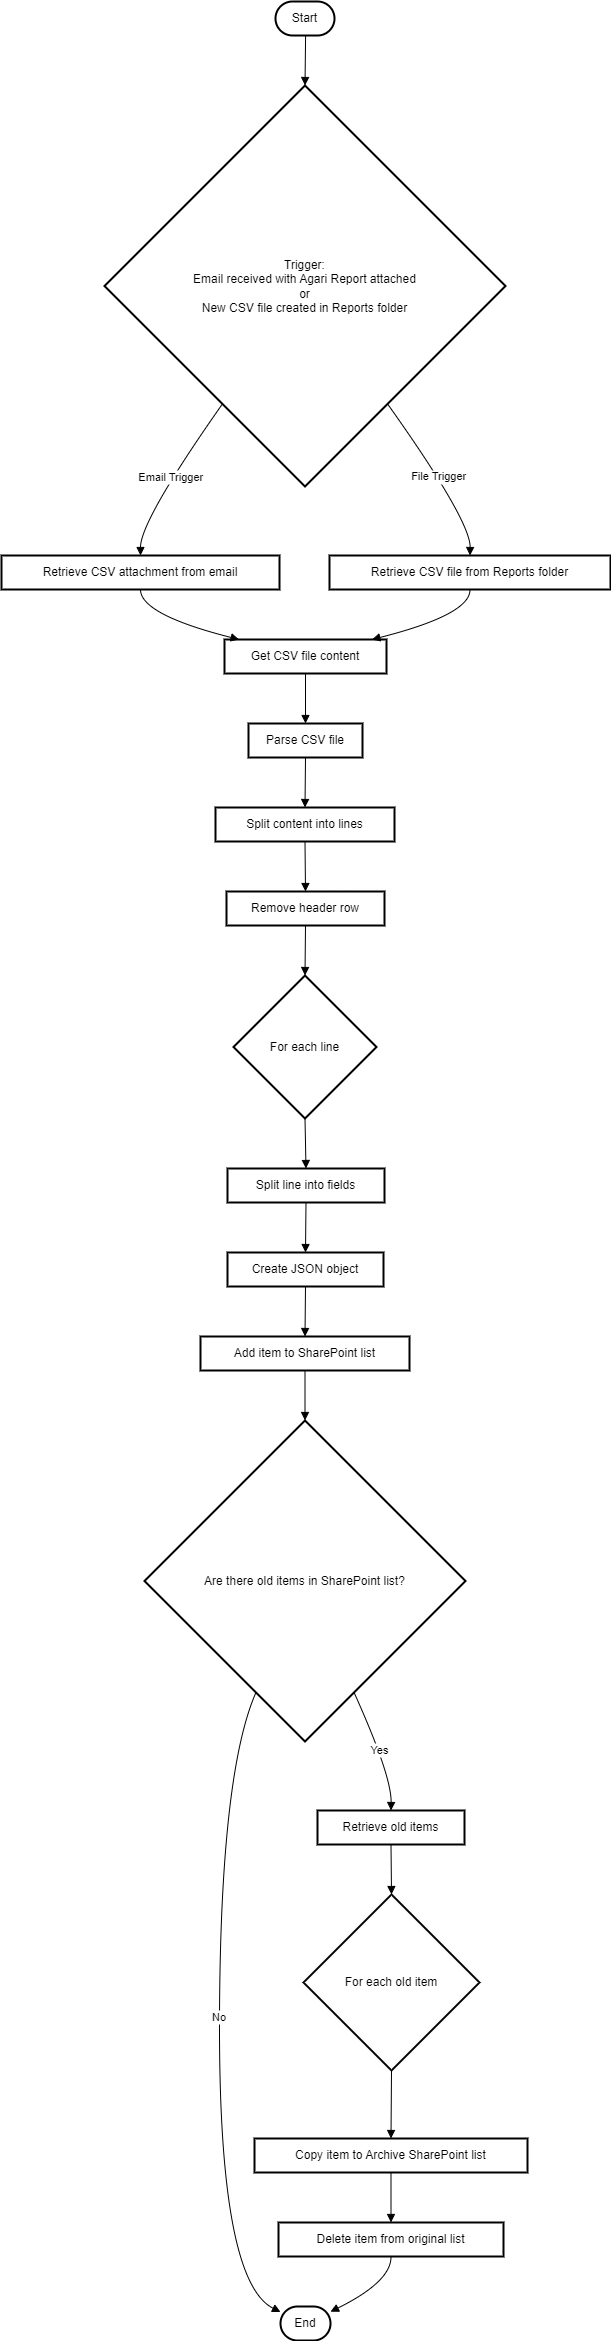

The diagram above was exported from draw.io. Its source (the exported page's mxGraphModel, read from the mxfile embedded in the PNG):
<mxGraphModel dx="1386" dy="749" grid="1" gridSize="10" guides="1" tooltips="1" connect="1" arrows="1" fold="1" page="1" pageScale="1" pageWidth="827" pageHeight="1169" math="0" shadow="0">
  <root>
    <mxCell id="0" />
    <mxCell id="1" parent="0" />
    <mxCell id="6uXzTF8xTW7W0JgYVqhK-1" value="Start" style="rounded=1;whiteSpace=wrap;arcSize=50;strokeWidth=2;" vertex="1" parent="1">
      <mxGeometry x="294" y="20" width="59" height="34" as="geometry" />
    </mxCell>
    <mxCell id="6uXzTF8xTW7W0JgYVqhK-2" value="Trigger: &#10;Email received with Agari Report attached&#10;or&#10;New CSV file created in Reports folder" style="rhombus;strokeWidth=2;whiteSpace=wrap;" vertex="1" parent="1">
      <mxGeometry x="123" y="104" width="401" height="401" as="geometry" />
    </mxCell>
    <mxCell id="6uXzTF8xTW7W0JgYVqhK-3" value="Retrieve CSV attachment from email" style="whiteSpace=wrap;strokeWidth=2;" vertex="1" parent="1">
      <mxGeometry x="20" y="574" width="278" height="34" as="geometry" />
    </mxCell>
    <mxCell id="6uXzTF8xTW7W0JgYVqhK-4" value="Retrieve CSV file from Reports folder" style="whiteSpace=wrap;strokeWidth=2;" vertex="1" parent="1">
      <mxGeometry x="348" y="574" width="281" height="34" as="geometry" />
    </mxCell>
    <mxCell id="6uXzTF8xTW7W0JgYVqhK-5" value="Get CSV file content" style="whiteSpace=wrap;strokeWidth=2;" vertex="1" parent="1">
      <mxGeometry x="243" y="658" width="162" height="34" as="geometry" />
    </mxCell>
    <mxCell id="6uXzTF8xTW7W0JgYVqhK-6" value="Parse CSV file" style="whiteSpace=wrap;strokeWidth=2;" vertex="1" parent="1">
      <mxGeometry x="267" y="742" width="114" height="34" as="geometry" />
    </mxCell>
    <mxCell id="6uXzTF8xTW7W0JgYVqhK-7" value="Split content into lines" style="whiteSpace=wrap;strokeWidth=2;" vertex="1" parent="1">
      <mxGeometry x="234" y="826" width="179" height="34" as="geometry" />
    </mxCell>
    <mxCell id="6uXzTF8xTW7W0JgYVqhK-8" value="Remove header row" style="whiteSpace=wrap;strokeWidth=2;" vertex="1" parent="1">
      <mxGeometry x="245" y="910" width="158" height="34" as="geometry" />
    </mxCell>
    <mxCell id="6uXzTF8xTW7W0JgYVqhK-9" value="For each line" style="rhombus;strokeWidth=2;whiteSpace=wrap;" vertex="1" parent="1">
      <mxGeometry x="252" y="994" width="143" height="143" as="geometry" />
    </mxCell>
    <mxCell id="6uXzTF8xTW7W0JgYVqhK-10" value="Split line into fields" style="whiteSpace=wrap;strokeWidth=2;" vertex="1" parent="1">
      <mxGeometry x="246" y="1187" width="157" height="34" as="geometry" />
    </mxCell>
    <mxCell id="6uXzTF8xTW7W0JgYVqhK-11" value="Create JSON object" style="whiteSpace=wrap;strokeWidth=2;" vertex="1" parent="1">
      <mxGeometry x="246" y="1271" width="156" height="34" as="geometry" />
    </mxCell>
    <mxCell id="6uXzTF8xTW7W0JgYVqhK-12" value="Add item to SharePoint list" style="whiteSpace=wrap;strokeWidth=2;" vertex="1" parent="1">
      <mxGeometry x="219" y="1355" width="209" height="34" as="geometry" />
    </mxCell>
    <mxCell id="6uXzTF8xTW7W0JgYVqhK-13" value="Are there old items in SharePoint list?" style="rhombus;strokeWidth=2;whiteSpace=wrap;" vertex="1" parent="1">
      <mxGeometry x="163" y="1439" width="321" height="321" as="geometry" />
    </mxCell>
    <mxCell id="6uXzTF8xTW7W0JgYVqhK-14" value="Retrieve old items" style="whiteSpace=wrap;strokeWidth=2;" vertex="1" parent="1">
      <mxGeometry x="336" y="1829" width="147" height="34" as="geometry" />
    </mxCell>
    <mxCell id="6uXzTF8xTW7W0JgYVqhK-15" value="End" style="rounded=1;whiteSpace=wrap;arcSize=50;strokeWidth=2;" vertex="1" parent="1">
      <mxGeometry x="299" y="2325" width="50" height="34" as="geometry" />
    </mxCell>
    <mxCell id="6uXzTF8xTW7W0JgYVqhK-16" value="For each old item" style="rhombus;strokeWidth=2;whiteSpace=wrap;" vertex="1" parent="1">
      <mxGeometry x="322" y="1913" width="176" height="176" as="geometry" />
    </mxCell>
    <mxCell id="6uXzTF8xTW7W0JgYVqhK-17" value="Copy item to Archive SharePoint list" style="whiteSpace=wrap;strokeWidth=2;" vertex="1" parent="1">
      <mxGeometry x="273" y="2157" width="273" height="34" as="geometry" />
    </mxCell>
    <mxCell id="6uXzTF8xTW7W0JgYVqhK-18" value="Delete item from original list" style="whiteSpace=wrap;strokeWidth=2;" vertex="1" parent="1">
      <mxGeometry x="297" y="2241" width="225" height="34" as="geometry" />
    </mxCell>
    <mxCell id="6uXzTF8xTW7W0JgYVqhK-19" value="" style="curved=1;startArrow=none;endArrow=block;exitX=0.51;exitY=1;entryX=0.5;entryY=0;rounded=0;" edge="1" parent="1" source="6uXzTF8xTW7W0JgYVqhK-1" target="6uXzTF8xTW7W0JgYVqhK-2">
      <mxGeometry relative="1" as="geometry">
        <Array as="points" />
      </mxGeometry>
    </mxCell>
    <mxCell id="6uXzTF8xTW7W0JgYVqhK-20" value="Email Trigger" style="curved=1;startArrow=none;endArrow=block;exitX=0.15;exitY=1;entryX=0.5;entryY=0;rounded=0;" edge="1" parent="1" source="6uXzTF8xTW7W0JgYVqhK-2" target="6uXzTF8xTW7W0JgYVqhK-3">
      <mxGeometry relative="1" as="geometry">
        <Array as="points">
          <mxPoint x="159" y="539" />
        </Array>
      </mxGeometry>
    </mxCell>
    <mxCell id="6uXzTF8xTW7W0JgYVqhK-21" value="File Trigger" style="curved=1;startArrow=none;endArrow=block;exitX=0.85;exitY=1;entryX=0.5;entryY=0;rounded=0;" edge="1" parent="1" source="6uXzTF8xTW7W0JgYVqhK-2" target="6uXzTF8xTW7W0JgYVqhK-4">
      <mxGeometry relative="1" as="geometry">
        <Array as="points">
          <mxPoint x="489" y="539" />
        </Array>
      </mxGeometry>
    </mxCell>
    <mxCell id="6uXzTF8xTW7W0JgYVqhK-22" value="" style="curved=1;startArrow=none;endArrow=block;exitX=0.5;exitY=1;entryX=0.09;entryY=0;rounded=0;" edge="1" parent="1" source="6uXzTF8xTW7W0JgYVqhK-3" target="6uXzTF8xTW7W0JgYVqhK-5">
      <mxGeometry relative="1" as="geometry">
        <Array as="points">
          <mxPoint x="159" y="633" />
        </Array>
      </mxGeometry>
    </mxCell>
    <mxCell id="6uXzTF8xTW7W0JgYVqhK-23" value="" style="curved=1;startArrow=none;endArrow=block;exitX=0.5;exitY=1;entryX=0.91;entryY=0;rounded=0;" edge="1" parent="1" source="6uXzTF8xTW7W0JgYVqhK-4" target="6uXzTF8xTW7W0JgYVqhK-5">
      <mxGeometry relative="1" as="geometry">
        <Array as="points">
          <mxPoint x="489" y="633" />
        </Array>
      </mxGeometry>
    </mxCell>
    <mxCell id="6uXzTF8xTW7W0JgYVqhK-24" value="" style="curved=1;startArrow=none;endArrow=block;exitX=0.5;exitY=1;entryX=0.5;entryY=0;rounded=0;" edge="1" parent="1" source="6uXzTF8xTW7W0JgYVqhK-5" target="6uXzTF8xTW7W0JgYVqhK-6">
      <mxGeometry relative="1" as="geometry">
        <Array as="points" />
      </mxGeometry>
    </mxCell>
    <mxCell id="6uXzTF8xTW7W0JgYVqhK-25" value="" style="curved=1;startArrow=none;endArrow=block;exitX=0.5;exitY=1;entryX=0.5;entryY=0;rounded=0;" edge="1" parent="1" source="6uXzTF8xTW7W0JgYVqhK-6" target="6uXzTF8xTW7W0JgYVqhK-7">
      <mxGeometry relative="1" as="geometry">
        <Array as="points" />
      </mxGeometry>
    </mxCell>
    <mxCell id="6uXzTF8xTW7W0JgYVqhK-26" value="" style="curved=1;startArrow=none;endArrow=block;exitX=0.5;exitY=1;entryX=0.5;entryY=0;rounded=0;" edge="1" parent="1" source="6uXzTF8xTW7W0JgYVqhK-7" target="6uXzTF8xTW7W0JgYVqhK-8">
      <mxGeometry relative="1" as="geometry">
        <Array as="points" />
      </mxGeometry>
    </mxCell>
    <mxCell id="6uXzTF8xTW7W0JgYVqhK-27" value="" style="curved=1;startArrow=none;endArrow=block;exitX=0.5;exitY=1;entryX=0.5;entryY=0;rounded=0;" edge="1" parent="1" source="6uXzTF8xTW7W0JgYVqhK-8" target="6uXzTF8xTW7W0JgYVqhK-9">
      <mxGeometry relative="1" as="geometry">
        <Array as="points" />
      </mxGeometry>
    </mxCell>
    <mxCell id="6uXzTF8xTW7W0JgYVqhK-28" value="" style="curved=1;startArrow=none;endArrow=block;exitX=0.5;exitY=1;entryX=0.5;entryY=-0.01;rounded=0;" edge="1" parent="1" source="6uXzTF8xTW7W0JgYVqhK-9" target="6uXzTF8xTW7W0JgYVqhK-10">
      <mxGeometry relative="1" as="geometry">
        <Array as="points" />
      </mxGeometry>
    </mxCell>
    <mxCell id="6uXzTF8xTW7W0JgYVqhK-29" value="" style="curved=1;startArrow=none;endArrow=block;exitX=0.5;exitY=0.99;entryX=0.5;entryY=-0.01;rounded=0;" edge="1" parent="1" source="6uXzTF8xTW7W0JgYVqhK-10" target="6uXzTF8xTW7W0JgYVqhK-11">
      <mxGeometry relative="1" as="geometry">
        <Array as="points" />
      </mxGeometry>
    </mxCell>
    <mxCell id="6uXzTF8xTW7W0JgYVqhK-30" value="" style="curved=1;startArrow=none;endArrow=block;exitX=0.5;exitY=0.99;entryX=0.5;entryY=-0.01;rounded=0;" edge="1" parent="1" source="6uXzTF8xTW7W0JgYVqhK-11" target="6uXzTF8xTW7W0JgYVqhK-12">
      <mxGeometry relative="1" as="geometry">
        <Array as="points" />
      </mxGeometry>
    </mxCell>
    <mxCell id="6uXzTF8xTW7W0JgYVqhK-31" value="" style="curved=1;startArrow=none;endArrow=block;exitX=0.5;exitY=0.99;entryX=0.5;entryY=0;rounded=0;" edge="1" parent="1" source="6uXzTF8xTW7W0JgYVqhK-12" target="6uXzTF8xTW7W0JgYVqhK-13">
      <mxGeometry relative="1" as="geometry">
        <Array as="points" />
      </mxGeometry>
    </mxCell>
    <mxCell id="6uXzTF8xTW7W0JgYVqhK-32" value="Yes" style="curved=1;startArrow=none;endArrow=block;exitX=0.72;exitY=1;entryX=0.5;entryY=0;rounded=0;" edge="1" parent="1" source="6uXzTF8xTW7W0JgYVqhK-13" target="6uXzTF8xTW7W0JgYVqhK-14">
      <mxGeometry relative="1" as="geometry">
        <Array as="points">
          <mxPoint x="410" y="1794" />
        </Array>
      </mxGeometry>
    </mxCell>
    <mxCell id="6uXzTF8xTW7W0JgYVqhK-33" value="No" style="curved=1;startArrow=none;endArrow=block;exitX=0.28;exitY=1;entryX=0;entryY=0.16;rounded=0;" edge="1" parent="1" source="6uXzTF8xTW7W0JgYVqhK-13" target="6uXzTF8xTW7W0JgYVqhK-15">
      <mxGeometry relative="1" as="geometry">
        <Array as="points">
          <mxPoint x="238" y="1794" />
          <mxPoint x="238" y="2300" />
        </Array>
      </mxGeometry>
    </mxCell>
    <mxCell id="6uXzTF8xTW7W0JgYVqhK-34" value="" style="curved=1;startArrow=none;endArrow=block;exitX=0.5;exitY=1;entryX=0.5;entryY=0;rounded=0;" edge="1" parent="1" source="6uXzTF8xTW7W0JgYVqhK-14" target="6uXzTF8xTW7W0JgYVqhK-16">
      <mxGeometry relative="1" as="geometry">
        <Array as="points" />
      </mxGeometry>
    </mxCell>
    <mxCell id="6uXzTF8xTW7W0JgYVqhK-35" value="" style="curved=1;startArrow=none;endArrow=block;exitX=0.5;exitY=1;entryX=0.5;entryY=0.01;rounded=0;" edge="1" parent="1" source="6uXzTF8xTW7W0JgYVqhK-16" target="6uXzTF8xTW7W0JgYVqhK-17">
      <mxGeometry relative="1" as="geometry">
        <Array as="points" />
      </mxGeometry>
    </mxCell>
    <mxCell id="6uXzTF8xTW7W0JgYVqhK-36" value="" style="curved=1;startArrow=none;endArrow=block;exitX=0.5;exitY=1.01;entryX=0.5;entryY=0.01;rounded=0;" edge="1" parent="1" source="6uXzTF8xTW7W0JgYVqhK-17" target="6uXzTF8xTW7W0JgYVqhK-18">
      <mxGeometry relative="1" as="geometry">
        <Array as="points" />
      </mxGeometry>
    </mxCell>
    <mxCell id="6uXzTF8xTW7W0JgYVqhK-37" value="" style="curved=1;startArrow=none;endArrow=block;exitX=0.5;exitY=1.01;entryX=0.99;entryY=0.16;rounded=0;" edge="1" parent="1" source="6uXzTF8xTW7W0JgYVqhK-18" target="6uXzTF8xTW7W0JgYVqhK-15">
      <mxGeometry relative="1" as="geometry">
        <Array as="points">
          <mxPoint x="410" y="2300" />
        </Array>
      </mxGeometry>
    </mxCell>
  </root>
</mxGraphModel>